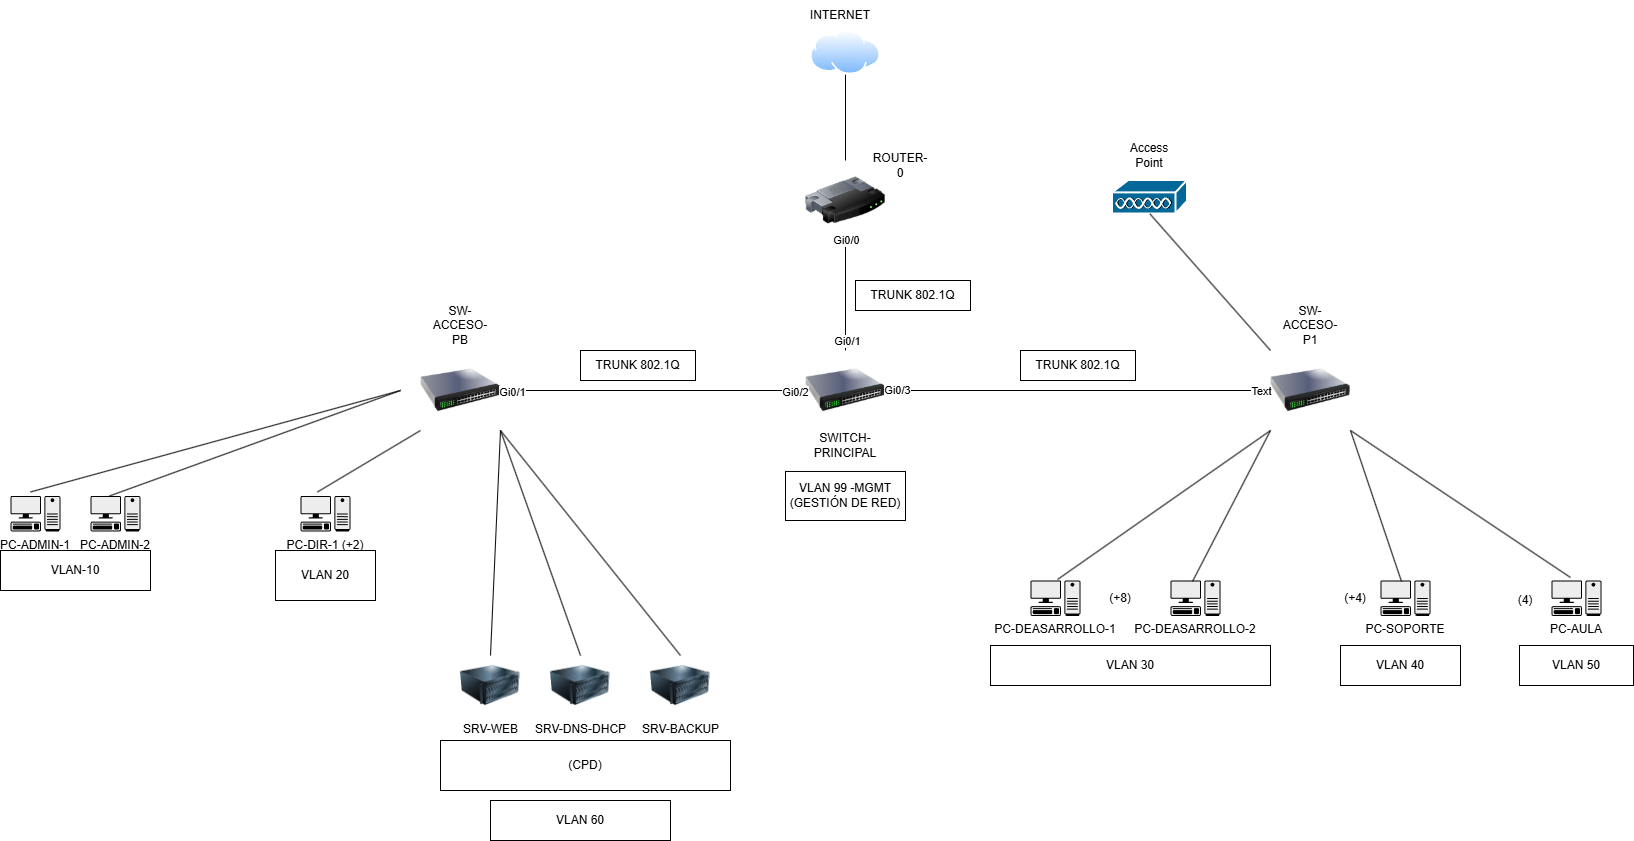

The diagram above was exported from draw.io. Its source (the exported page's mxGraphModel, read from the mxfile embedded in the PNG):
<mxGraphModel dx="1716" dy="1982" grid="1" gridSize="10" guides="1" tooltips="1" connect="1" arrows="1" fold="1" page="1" pageScale="1" pageWidth="827" pageHeight="1169" math="0" shadow="0">
  <root>
    <mxCell id="0" />
    <mxCell id="1" parent="0" />
    <mxCell id="kRtynZcwKQvFbBUJBKT7-13" value="" style="image;aspect=fixed;perimeter=ellipsePerimeter;html=1;align=center;shadow=0;dashed=0;spacingTop=3;image=img/lib/active_directory/internet_cloud.svg;" vertex="1" parent="1">
      <mxGeometry x="450" y="-70" width="70" height="44.1" as="geometry" />
    </mxCell>
    <mxCell id="kRtynZcwKQvFbBUJBKT7-14" value="" style="image;html=1;image=img/lib/clip_art/networking/Router_128x128.png" vertex="1" parent="1">
      <mxGeometry x="445" y="60" width="80" height="80" as="geometry" />
    </mxCell>
    <mxCell id="kRtynZcwKQvFbBUJBKT7-15" value="" style="image;html=1;image=img/lib/clip_art/networking/Switch_128x128.png" vertex="1" parent="1">
      <mxGeometry x="60" y="250" width="80" height="80" as="geometry" />
    </mxCell>
    <mxCell id="kRtynZcwKQvFbBUJBKT7-17" value="PC-ADMIN-1" style="shape=mxgraph.networks2.icon;aspect=fixed;fillColor=#EDEDED;strokeColor=#000000;gradientColor=#5B6163;network2IconShadow=1;network2bgFillColor=none;labelPosition=center;verticalLabelPosition=bottom;align=center;verticalAlign=top;network2Icon=mxgraph.networks2.pc;network2IconYOffset=-0.0593;network2IconW=0.9999;network2IconH=0.7096;" vertex="1" parent="1">
      <mxGeometry x="-350" y="395.48" width="49.995" height="35.480000000000004" as="geometry" />
    </mxCell>
    <mxCell id="kRtynZcwKQvFbBUJBKT7-18" value="PC-ADMIN-2" style="shape=mxgraph.networks2.icon;aspect=fixed;fillColor=#EDEDED;strokeColor=#000000;gradientColor=#5B6163;network2IconShadow=1;network2bgFillColor=none;labelPosition=center;verticalLabelPosition=bottom;align=center;verticalAlign=top;network2Icon=mxgraph.networks2.pc;network2IconYOffset=-0.0593;network2IconW=0.9999;network2IconH=0.7096;" vertex="1" parent="1">
      <mxGeometry x="-270" y="395.48" width="49.995" height="35.480000000000004" as="geometry" />
    </mxCell>
    <mxCell id="kRtynZcwKQvFbBUJBKT7-19" value="PC-DIR-1 (+2)" style="shape=mxgraph.networks2.icon;aspect=fixed;fillColor=#EDEDED;strokeColor=#000000;gradientColor=#5B6163;network2IconShadow=1;network2bgFillColor=none;labelPosition=center;verticalLabelPosition=bottom;align=center;verticalAlign=top;network2Icon=mxgraph.networks2.pc;network2IconYOffset=-0.0593;network2IconW=0.9999;network2IconH=0.7096;" vertex="1" parent="1">
      <mxGeometry x="-60" y="395.48" width="49.995" height="35.480000000000004" as="geometry" />
    </mxCell>
    <mxCell id="kRtynZcwKQvFbBUJBKT7-20" value="SRV-WEB" style="image;html=1;image=img/lib/clip_art/computers/Server_128x128.png" vertex="1" parent="1">
      <mxGeometry x="100" y="555" width="60" height="60" as="geometry" />
    </mxCell>
    <mxCell id="kRtynZcwKQvFbBUJBKT7-21" value="SRV-DNS-DHCP" style="image;html=1;image=img/lib/clip_art/computers/Server_128x128.png" vertex="1" parent="1">
      <mxGeometry x="190" y="555" width="60" height="60" as="geometry" />
    </mxCell>
    <mxCell id="kRtynZcwKQvFbBUJBKT7-22" value="SRV-BACKUP" style="image;html=1;image=img/lib/clip_art/computers/Server_128x128.png" vertex="1" parent="1">
      <mxGeometry x="290" y="555" width="60" height="60" as="geometry" />
    </mxCell>
    <mxCell id="kRtynZcwKQvFbBUJBKT7-23" value="SW-ACCESO-PB" style="text;html=1;whiteSpace=wrap;strokeColor=none;fillColor=none;align=center;verticalAlign=middle;rounded=0;" vertex="1" parent="1">
      <mxGeometry x="70" y="210" width="60" height="30" as="geometry" />
    </mxCell>
    <mxCell id="kRtynZcwKQvFbBUJBKT7-24" value="" style="image;html=1;image=img/lib/clip_art/networking/Switch_128x128.png" vertex="1" parent="1">
      <mxGeometry x="445" y="250" width="80" height="80" as="geometry" />
    </mxCell>
    <mxCell id="kRtynZcwKQvFbBUJBKT7-25" value="" style="image;html=1;image=img/lib/clip_art/networking/Switch_128x128.png" vertex="1" parent="1">
      <mxGeometry x="910" y="250" width="80" height="80" as="geometry" />
    </mxCell>
    <mxCell id="kRtynZcwKQvFbBUJBKT7-26" value="" style="endArrow=none;html=1;rounded=0;exitX=0.4;exitY=-0.113;exitDx=0;exitDy=0;exitPerimeter=0;" edge="1" parent="1" source="kRtynZcwKQvFbBUJBKT7-17">
      <mxGeometry width="50" height="50" relative="1" as="geometry">
        <mxPoint x="80" y="550" as="sourcePoint" />
        <mxPoint x="40" y="290" as="targetPoint" />
      </mxGeometry>
    </mxCell>
    <mxCell id="kRtynZcwKQvFbBUJBKT7-27" value="" style="endArrow=none;html=1;rounded=0;exitX=0.38;exitY=0;exitDx=0;exitDy=0;exitPerimeter=0;" edge="1" parent="1" source="kRtynZcwKQvFbBUJBKT7-18">
      <mxGeometry width="50" height="50" relative="1" as="geometry">
        <mxPoint x="80" y="550" as="sourcePoint" />
        <mxPoint x="40" y="290" as="targetPoint" />
      </mxGeometry>
    </mxCell>
    <mxCell id="kRtynZcwKQvFbBUJBKT7-28" value="" style="endArrow=none;html=1;rounded=0;entryX=1;entryY=1;entryDx=0;entryDy=0;exitX=0.5;exitY=0;exitDx=0;exitDy=0;" edge="1" parent="1" source="kRtynZcwKQvFbBUJBKT7-20" target="kRtynZcwKQvFbBUJBKT7-15">
      <mxGeometry width="50" height="50" relative="1" as="geometry">
        <mxPoint x="80" y="550" as="sourcePoint" />
        <mxPoint x="130" y="500" as="targetPoint" />
      </mxGeometry>
    </mxCell>
    <mxCell id="kRtynZcwKQvFbBUJBKT7-29" value="" style="endArrow=none;html=1;rounded=0;entryX=1;entryY=1;entryDx=0;entryDy=0;exitX=0.5;exitY=0;exitDx=0;exitDy=0;" edge="1" parent="1" source="kRtynZcwKQvFbBUJBKT7-21" target="kRtynZcwKQvFbBUJBKT7-15">
      <mxGeometry width="50" height="50" relative="1" as="geometry">
        <mxPoint x="80" y="550" as="sourcePoint" />
        <mxPoint x="130" y="500" as="targetPoint" />
      </mxGeometry>
    </mxCell>
    <mxCell id="kRtynZcwKQvFbBUJBKT7-30" value="" style="endArrow=none;html=1;rounded=0;entryX=1;entryY=1;entryDx=0;entryDy=0;exitX=0.5;exitY=0;exitDx=0;exitDy=0;" edge="1" parent="1" source="kRtynZcwKQvFbBUJBKT7-22" target="kRtynZcwKQvFbBUJBKT7-15">
      <mxGeometry width="50" height="50" relative="1" as="geometry">
        <mxPoint x="80" y="550" as="sourcePoint" />
        <mxPoint x="130" y="500" as="targetPoint" />
      </mxGeometry>
    </mxCell>
    <mxCell id="kRtynZcwKQvFbBUJBKT7-33" value="" style="endArrow=none;html=1;rounded=0;exitX=1;exitY=0.5;exitDx=0;exitDy=0;" edge="1" parent="1" source="kRtynZcwKQvFbBUJBKT7-15">
      <mxGeometry width="50" height="50" relative="1" as="geometry">
        <mxPoint x="440" y="350" as="sourcePoint" />
        <mxPoint x="440" y="290" as="targetPoint" />
      </mxGeometry>
    </mxCell>
    <mxCell id="kRtynZcwKQvFbBUJBKT7-81" value="Gi0/2" style="edgeLabel;html=1;align=center;verticalAlign=middle;resizable=0;points=[];" vertex="1" connectable="0" parent="kRtynZcwKQvFbBUJBKT7-33">
      <mxGeometry x="0.9619" y="-1" relative="1" as="geometry">
        <mxPoint as="offset" />
      </mxGeometry>
    </mxCell>
    <mxCell id="kRtynZcwKQvFbBUJBKT7-82" value="Gi0/1" style="edgeLabel;html=1;align=center;verticalAlign=middle;resizable=0;points=[];" vertex="1" connectable="0" parent="kRtynZcwKQvFbBUJBKT7-33">
      <mxGeometry x="-0.92" y="-1" relative="1" as="geometry">
        <mxPoint as="offset" />
      </mxGeometry>
    </mxCell>
    <mxCell id="kRtynZcwKQvFbBUJBKT7-34" value="SW-ACCESO-P1" style="text;html=1;whiteSpace=wrap;strokeColor=none;fillColor=none;align=center;verticalAlign=middle;rounded=0;" vertex="1" parent="1">
      <mxGeometry x="920" y="210" width="60" height="30" as="geometry" />
    </mxCell>
    <mxCell id="kRtynZcwKQvFbBUJBKT7-35" value="PC-DEASARROLLO-2" style="shape=mxgraph.networks2.icon;aspect=fixed;fillColor=#EDEDED;strokeColor=#000000;gradientColor=#5B6163;network2IconShadow=1;network2bgFillColor=none;labelPosition=center;verticalLabelPosition=bottom;align=center;verticalAlign=top;network2Icon=mxgraph.networks2.pc;network2IconYOffset=-0.0593;network2IconW=0.9999;network2IconH=0.7096;" vertex="1" parent="1">
      <mxGeometry x="810.01" y="480" width="49.995" height="35.480000000000004" as="geometry" />
    </mxCell>
    <mxCell id="kRtynZcwKQvFbBUJBKT7-36" value="PC-AULA" style="shape=mxgraph.networks2.icon;aspect=fixed;fillColor=#EDEDED;strokeColor=#000000;gradientColor=#5B6163;network2IconShadow=1;network2bgFillColor=none;labelPosition=center;verticalLabelPosition=bottom;align=center;verticalAlign=top;network2Icon=mxgraph.networks2.pc;network2IconYOffset=-0.0593;network2IconW=0.9999;network2IconH=0.7096;" vertex="1" parent="1">
      <mxGeometry x="1191" y="480" width="49.995" height="35.480000000000004" as="geometry" />
    </mxCell>
    <mxCell id="kRtynZcwKQvFbBUJBKT7-37" value="PC-DEASARROLLO-1" style="shape=mxgraph.networks2.icon;aspect=fixed;fillColor=#EDEDED;strokeColor=#000000;gradientColor=#5B6163;network2IconShadow=1;network2bgFillColor=none;labelPosition=center;verticalLabelPosition=bottom;align=center;verticalAlign=top;network2Icon=mxgraph.networks2.pc;network2IconYOffset=-0.0593;network2IconW=0.9999;network2IconH=0.7096;" vertex="1" parent="1">
      <mxGeometry x="670" y="480" width="49.995" height="35.480000000000004" as="geometry" />
    </mxCell>
    <mxCell id="kRtynZcwKQvFbBUJBKT7-38" value="PC-SOPORTE" style="shape=mxgraph.networks2.icon;aspect=fixed;fillColor=#EDEDED;strokeColor=#000000;gradientColor=#5B6163;network2IconShadow=1;network2bgFillColor=none;labelPosition=center;verticalLabelPosition=bottom;align=center;verticalAlign=top;network2Icon=mxgraph.networks2.pc;network2IconYOffset=-0.0593;network2IconW=0.9999;network2IconH=0.7096;" vertex="1" parent="1">
      <mxGeometry x="1020" y="480" width="49.995" height="35.480000000000004" as="geometry" />
    </mxCell>
    <mxCell id="kRtynZcwKQvFbBUJBKT7-43" value="" style="endArrow=none;html=1;rounded=0;entryX=0;entryY=1;entryDx=0;entryDy=0;exitX=0.54;exitY=-0.028;exitDx=0;exitDy=0;exitPerimeter=0;" edge="1" parent="1" source="kRtynZcwKQvFbBUJBKT7-37" target="kRtynZcwKQvFbBUJBKT7-25">
      <mxGeometry width="50" height="50" relative="1" as="geometry">
        <mxPoint x="770" y="410" as="sourcePoint" />
        <mxPoint x="820" y="360" as="targetPoint" />
      </mxGeometry>
    </mxCell>
    <mxCell id="kRtynZcwKQvFbBUJBKT7-44" value="" style="endArrow=none;html=1;rounded=0;entryX=0;entryY=1;entryDx=0;entryDy=0;exitX=0.44;exitY=0.028;exitDx=0;exitDy=0;exitPerimeter=0;" edge="1" parent="1" source="kRtynZcwKQvFbBUJBKT7-35" target="kRtynZcwKQvFbBUJBKT7-25">
      <mxGeometry width="50" height="50" relative="1" as="geometry">
        <mxPoint x="770" y="410" as="sourcePoint" />
        <mxPoint x="820" y="360" as="targetPoint" />
      </mxGeometry>
    </mxCell>
    <mxCell id="kRtynZcwKQvFbBUJBKT7-45" value="" style="endArrow=none;html=1;rounded=0;entryX=1;entryY=1;entryDx=0;entryDy=0;exitX=0.42;exitY=0.028;exitDx=0;exitDy=0;exitPerimeter=0;" edge="1" parent="1" source="kRtynZcwKQvFbBUJBKT7-38" target="kRtynZcwKQvFbBUJBKT7-25">
      <mxGeometry width="50" height="50" relative="1" as="geometry">
        <mxPoint x="1010" y="410" as="sourcePoint" />
        <mxPoint x="1060" y="360" as="targetPoint" />
      </mxGeometry>
    </mxCell>
    <mxCell id="kRtynZcwKQvFbBUJBKT7-46" value="" style="endArrow=none;html=1;rounded=0;entryX=1;entryY=1;entryDx=0;entryDy=0;exitX=0.38;exitY=-0.085;exitDx=0;exitDy=0;exitPerimeter=0;" edge="1" parent="1" source="kRtynZcwKQvFbBUJBKT7-36" target="kRtynZcwKQvFbBUJBKT7-25">
      <mxGeometry width="50" height="50" relative="1" as="geometry">
        <mxPoint x="1010" y="410" as="sourcePoint" />
        <mxPoint x="1060" y="360" as="targetPoint" />
      </mxGeometry>
    </mxCell>
    <mxCell id="kRtynZcwKQvFbBUJBKT7-49" value="" style="endArrow=none;html=1;rounded=0;entryX=0;entryY=1;entryDx=0;entryDy=0;exitX=0.34;exitY=-0.113;exitDx=0;exitDy=0;exitPerimeter=0;" edge="1" parent="1" source="kRtynZcwKQvFbBUJBKT7-19" target="kRtynZcwKQvFbBUJBKT7-15">
      <mxGeometry width="50" height="50" relative="1" as="geometry">
        <mxPoint x="250" y="610" as="sourcePoint" />
        <mxPoint x="300" y="560" as="targetPoint" />
      </mxGeometry>
    </mxCell>
    <mxCell id="kRtynZcwKQvFbBUJBKT7-50" value="" style="sketch=0;html=1;pointerEvents=1;dashed=0;fillColor=#036897;strokeColor=#ffffff;strokeWidth=2;verticalLabelPosition=bottom;verticalAlign=top;align=center;outlineConnect=0;shape=mxgraph.cisco.misc.access_point;" vertex="1" parent="1">
      <mxGeometry x="752" y="80" width="75" height="34" as="geometry" />
    </mxCell>
    <mxCell id="kRtynZcwKQvFbBUJBKT7-51" value="" style="endArrow=none;html=1;rounded=0;exitX=0;exitY=0;exitDx=0;exitDy=0;entryX=0.5;entryY=0.985;entryDx=0;entryDy=0;entryPerimeter=0;" edge="1" parent="1" source="kRtynZcwKQvFbBUJBKT7-25" target="kRtynZcwKQvFbBUJBKT7-50">
      <mxGeometry width="50" height="50" relative="1" as="geometry">
        <mxPoint x="370" y="210" as="sourcePoint" />
        <mxPoint x="420" y="160" as="targetPoint" />
      </mxGeometry>
    </mxCell>
    <mxCell id="kRtynZcwKQvFbBUJBKT7-52" value=" Access Point" style="text;html=1;whiteSpace=wrap;strokeColor=none;fillColor=none;align=center;verticalAlign=middle;rounded=0;" vertex="1" parent="1">
      <mxGeometry x="759.5" y="40" width="60" height="30" as="geometry" />
    </mxCell>
    <mxCell id="kRtynZcwKQvFbBUJBKT7-53" value="" style="endArrow=none;html=1;rounded=0;entryX=0.5;entryY=1;entryDx=0;entryDy=0;exitX=0.5;exitY=0;exitDx=0;exitDy=0;" edge="1" parent="1" source="kRtynZcwKQvFbBUJBKT7-24" target="kRtynZcwKQvFbBUJBKT7-14">
      <mxGeometry width="50" height="50" relative="1" as="geometry">
        <mxPoint x="370" y="210" as="sourcePoint" />
        <mxPoint x="420" y="160" as="targetPoint" />
      </mxGeometry>
    </mxCell>
    <mxCell id="kRtynZcwKQvFbBUJBKT7-77" value="Gi0/0" style="edgeLabel;html=1;align=center;verticalAlign=middle;resizable=0;points=[];" vertex="1" connectable="0" parent="kRtynZcwKQvFbBUJBKT7-53">
      <mxGeometry x="0.7176" relative="1" as="geometry">
        <mxPoint y="-16" as="offset" />
      </mxGeometry>
    </mxCell>
    <mxCell id="kRtynZcwKQvFbBUJBKT7-80" value="Gi0/1" style="edgeLabel;html=1;align=center;verticalAlign=middle;resizable=0;points=[];" vertex="1" connectable="0" parent="kRtynZcwKQvFbBUJBKT7-53">
      <mxGeometry x="-0.839" y="-1" relative="1" as="geometry">
        <mxPoint as="offset" />
      </mxGeometry>
    </mxCell>
    <mxCell id="kRtynZcwKQvFbBUJBKT7-54" value="" style="endArrow=none;html=1;rounded=0;entryX=0.5;entryY=1;entryDx=0;entryDy=0;" edge="1" parent="1" source="kRtynZcwKQvFbBUJBKT7-14" target="kRtynZcwKQvFbBUJBKT7-13">
      <mxGeometry width="50" height="50" relative="1" as="geometry">
        <mxPoint x="370" y="210" as="sourcePoint" />
        <mxPoint x="420" y="160" as="targetPoint" />
      </mxGeometry>
    </mxCell>
    <mxCell id="kRtynZcwKQvFbBUJBKT7-55" value="" style="endArrow=none;html=1;rounded=0;entryX=0;entryY=0.5;entryDx=0;entryDy=0;exitX=1;exitY=0.5;exitDx=0;exitDy=0;" edge="1" parent="1" source="kRtynZcwKQvFbBUJBKT7-24" target="kRtynZcwKQvFbBUJBKT7-25">
      <mxGeometry width="50" height="50" relative="1" as="geometry">
        <mxPoint x="460" y="500" as="sourcePoint" />
        <mxPoint x="510" y="450" as="targetPoint" />
      </mxGeometry>
    </mxCell>
    <mxCell id="kRtynZcwKQvFbBUJBKT7-83" value="Gi0/3" style="edgeLabel;html=1;align=center;verticalAlign=middle;resizable=0;points=[];" vertex="1" connectable="0" parent="kRtynZcwKQvFbBUJBKT7-55">
      <mxGeometry x="-0.9369" y="1" relative="1" as="geometry">
        <mxPoint as="offset" />
      </mxGeometry>
    </mxCell>
    <mxCell id="kRtynZcwKQvFbBUJBKT7-84" value="Text" style="edgeLabel;html=1;align=center;verticalAlign=middle;resizable=0;points=[];" vertex="1" connectable="0" parent="kRtynZcwKQvFbBUJBKT7-55">
      <mxGeometry x="0.9481" relative="1" as="geometry">
        <mxPoint as="offset" />
      </mxGeometry>
    </mxCell>
    <mxCell id="kRtynZcwKQvFbBUJBKT7-56" value="SWITCH- PRINCIPAL" style="text;html=1;whiteSpace=wrap;strokeColor=none;fillColor=none;align=center;verticalAlign=middle;rounded=0;" vertex="1" parent="1">
      <mxGeometry x="455" y="330" width="60" height="30" as="geometry" />
    </mxCell>
    <mxCell id="kRtynZcwKQvFbBUJBKT7-57" value="ROUTER-0" style="text;html=1;whiteSpace=wrap;strokeColor=none;fillColor=none;align=center;verticalAlign=middle;rounded=0;" vertex="1" parent="1">
      <mxGeometry x="510" y="50" width="60" height="30" as="geometry" />
    </mxCell>
    <mxCell id="kRtynZcwKQvFbBUJBKT7-58" value="INTERNET" style="text;html=1;whiteSpace=wrap;strokeColor=none;fillColor=none;align=center;verticalAlign=middle;rounded=0;" vertex="1" parent="1">
      <mxGeometry x="450" y="-100" width="60" height="30" as="geometry" />
    </mxCell>
    <mxCell id="kRtynZcwKQvFbBUJBKT7-61" value="(+4)" style="text;html=1;whiteSpace=wrap;strokeColor=none;fillColor=none;align=center;verticalAlign=middle;rounded=0;" vertex="1" parent="1">
      <mxGeometry x="950" y="482.74" width="90" height="30" as="geometry" />
    </mxCell>
    <mxCell id="kRtynZcwKQvFbBUJBKT7-62" value="(4)" style="text;html=1;whiteSpace=wrap;strokeColor=none;fillColor=none;align=center;verticalAlign=middle;rounded=0;" vertex="1" parent="1">
      <mxGeometry x="1130" y="485.48" width="70" height="30" as="geometry" />
    </mxCell>
    <mxCell id="kRtynZcwKQvFbBUJBKT7-63" value="VLAN-10" style="rounded=0;whiteSpace=wrap;html=1;" vertex="1" parent="1">
      <mxGeometry x="-360" y="450" width="150" height="40" as="geometry" />
    </mxCell>
    <mxCell id="kRtynZcwKQvFbBUJBKT7-64" value="VLAN 20" style="rounded=0;whiteSpace=wrap;html=1;" vertex="1" parent="1">
      <mxGeometry x="-85" y="450" width="100" height="50" as="geometry" />
    </mxCell>
    <mxCell id="kRtynZcwKQvFbBUJBKT7-65" value="(+8)" style="text;html=1;whiteSpace=wrap;strokeColor=none;fillColor=none;align=center;verticalAlign=middle;rounded=0;" vertex="1" parent="1">
      <mxGeometry x="730" y="482.74" width="60" height="30" as="geometry" />
    </mxCell>
    <mxCell id="kRtynZcwKQvFbBUJBKT7-66" value="VLAN 30" style="rounded=0;whiteSpace=wrap;html=1;" vertex="1" parent="1">
      <mxGeometry x="630" y="545" width="280" height="40" as="geometry" />
    </mxCell>
    <mxCell id="kRtynZcwKQvFbBUJBKT7-67" value="VLAN 40" style="rounded=0;whiteSpace=wrap;html=1;" vertex="1" parent="1">
      <mxGeometry x="980" y="545" width="120" height="40" as="geometry" />
    </mxCell>
    <mxCell id="kRtynZcwKQvFbBUJBKT7-68" value="VLAN 50" style="rounded=0;whiteSpace=wrap;html=1;" vertex="1" parent="1">
      <mxGeometry x="1159" y="545" width="114" height="40" as="geometry" />
    </mxCell>
    <mxCell id="kRtynZcwKQvFbBUJBKT7-69" value="(CPD)" style="rounded=0;whiteSpace=wrap;html=1;" vertex="1" parent="1">
      <mxGeometry x="80" y="640" width="290" height="50" as="geometry" />
    </mxCell>
    <mxCell id="kRtynZcwKQvFbBUJBKT7-70" value="VLAN 60" style="rounded=0;whiteSpace=wrap;html=1;" vertex="1" parent="1">
      <mxGeometry x="130" y="700" width="180" height="40" as="geometry" />
    </mxCell>
    <mxCell id="kRtynZcwKQvFbBUJBKT7-72" value="VLAN 99 -MGMT&lt;div&gt;(GESTIÓN DE RED)&lt;/div&gt;" style="rounded=0;whiteSpace=wrap;html=1;" vertex="1" parent="1">
      <mxGeometry x="425" y="370.96" width="120" height="49.04" as="geometry" />
    </mxCell>
    <mxCell id="kRtynZcwKQvFbBUJBKT7-73" value="TRUNK 802.1Q" style="rounded=0;whiteSpace=wrap;html=1;" vertex="1" parent="1">
      <mxGeometry x="495" y="180" width="115" height="30" as="geometry" />
    </mxCell>
    <mxCell id="kRtynZcwKQvFbBUJBKT7-75" value="TRUNK 802.1Q" style="rounded=0;whiteSpace=wrap;html=1;" vertex="1" parent="1">
      <mxGeometry x="660" y="250" width="115" height="30" as="geometry" />
    </mxCell>
    <mxCell id="kRtynZcwKQvFbBUJBKT7-76" value="TRUNK 802.1Q" style="rounded=0;whiteSpace=wrap;html=1;" vertex="1" parent="1">
      <mxGeometry x="220" y="250" width="115" height="30" as="geometry" />
    </mxCell>
  </root>
</mxGraphModel>